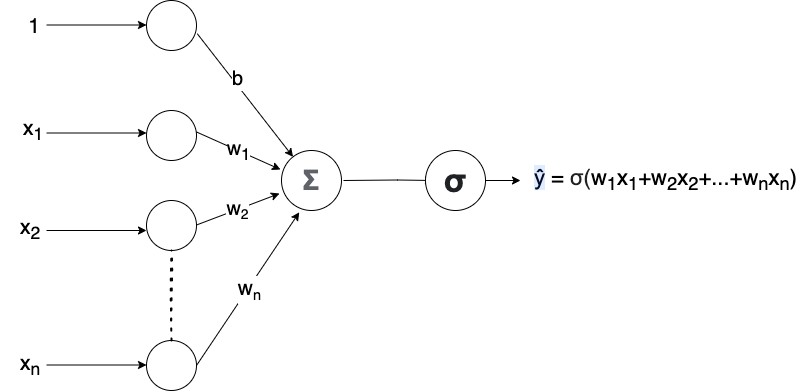

The diagram above was exported from draw.io. Its source (the exported page's mxGraphModel, read from the mxfile embedded in the PNG):
<mxGraphModel dx="1091" dy="593" grid="1" gridSize="10" guides="1" tooltips="1" connect="1" arrows="1" fold="1" page="1" pageScale="1" pageWidth="1390" pageHeight="980" math="0" shadow="0">
  <root>
    <mxCell id="0" />
    <mxCell id="1" parent="0" />
    <mxCell id="GYilfcMDfp0zTLnBZYzx-50" value="" style="ellipse;whiteSpace=wrap;html=1;aspect=fixed;" parent="1" vertex="1">
      <mxGeometry x="271" y="50" width="50" height="50" as="geometry" />
    </mxCell>
    <mxCell id="GYilfcMDfp0zTLnBZYzx-51" value="" style="ellipse;whiteSpace=wrap;html=1;aspect=fixed;" parent="1" vertex="1">
      <mxGeometry x="271" y="250" width="50" height="50" as="geometry" />
    </mxCell>
    <mxCell id="GYilfcMDfp0zTLnBZYzx-52" value="" style="ellipse;whiteSpace=wrap;html=1;aspect=fixed;" parent="1" vertex="1">
      <mxGeometry x="271" y="160" width="50" height="50" as="geometry" />
    </mxCell>
    <mxCell id="GYilfcMDfp0zTLnBZYzx-53" value="&lt;span style=&quot;font-weight: bold; color: rgb(95, 99, 104); font-family: Roboto, arial, sans-serif; text-align: left; background-color: rgb(255, 255, 255);&quot;&gt;&lt;font style=&quot;font-size: 28px;&quot;&gt;Σ&lt;/font&gt;&lt;/span&gt;" style="ellipse;whiteSpace=wrap;html=1;aspect=fixed;" parent="1" vertex="1">
      <mxGeometry x="406" y="200" width="60" height="60" as="geometry" />
    </mxCell>
    <mxCell id="GYilfcMDfp0zTLnBZYzx-54" value="" style="endArrow=classic;html=1;rounded=0;fontSize=20;" parent="1" edge="1">
      <mxGeometry x="-0.02" y="3" relative="1" as="geometry">
        <mxPoint x="171" y="182.5" as="sourcePoint" />
        <mxPoint x="271" y="182.5" as="targetPoint" />
        <Array as="points" />
        <mxPoint y="1" as="offset" />
      </mxGeometry>
    </mxCell>
    <mxCell id="GYilfcMDfp0zTLnBZYzx-55" value="" style="endArrow=classic;html=1;rounded=0;fontSize=20;" parent="1" edge="1">
      <mxGeometry relative="1" as="geometry">
        <mxPoint x="171" y="74.5" as="sourcePoint" />
        <mxPoint x="271" y="74.5" as="targetPoint" />
      </mxGeometry>
    </mxCell>
    <mxCell id="GYilfcMDfp0zTLnBZYzx-56" value="" style="endArrow=classic;html=1;rounded=0;fontSize=20;" parent="1" edge="1">
      <mxGeometry relative="1" as="geometry">
        <mxPoint x="171" y="280" as="sourcePoint" />
        <mxPoint x="271" y="280" as="targetPoint" />
      </mxGeometry>
    </mxCell>
    <mxCell id="GYilfcMDfp0zTLnBZYzx-57" value="w&lt;span style=&quot;font-size: 16.6667px;&quot;&gt;&lt;sub&gt;2&lt;/sub&gt;&lt;/span&gt;" style="endArrow=classic;html=1;rounded=0;fontSize=20;entryX=-0.033;entryY=0.717;entryDx=0;entryDy=0;entryPerimeter=0;" parent="1" target="GYilfcMDfp0zTLnBZYzx-53" edge="1">
      <mxGeometry relative="1" as="geometry">
        <mxPoint x="321" y="274.5" as="sourcePoint" />
        <mxPoint x="421" y="274.5" as="targetPoint" />
      </mxGeometry>
    </mxCell>
    <mxCell id="GYilfcMDfp0zTLnBZYzx-58" value="w&lt;sub&gt;1&lt;/sub&gt;" style="endArrow=classic;html=1;rounded=0;fontSize=20;entryX=-0.017;entryY=0.317;entryDx=0;entryDy=0;entryPerimeter=0;" parent="1" target="GYilfcMDfp0zTLnBZYzx-53" edge="1">
      <mxGeometry relative="1" as="geometry">
        <mxPoint x="321" y="181.48000000000002" as="sourcePoint" />
        <mxPoint x="409.02" y="150" as="targetPoint" />
      </mxGeometry>
    </mxCell>
    <mxCell id="GYilfcMDfp0zTLnBZYzx-59" value="" style="endArrow=classic;html=1;rounded=0;fontSize=15;exitX=1.016;exitY=0.665;exitDx=0;exitDy=0;exitPerimeter=0;" parent="1" source="GYilfcMDfp0zTLnBZYzx-50" target="GYilfcMDfp0zTLnBZYzx-53" edge="1">
      <mxGeometry relative="1" as="geometry">
        <mxPoint x="321" y="74.5" as="sourcePoint" />
        <mxPoint x="421" y="74.5" as="targetPoint" />
      </mxGeometry>
    </mxCell>
    <mxCell id="GYilfcMDfp0zTLnBZYzx-60" value="&lt;span style=&quot;font-size: 20px;&quot;&gt;b&lt;/span&gt;" style="edgeLabel;resizable=0;html=1;align=center;verticalAlign=middle;fontSize=15;" parent="GYilfcMDfp0zTLnBZYzx-59" connectable="0" vertex="1">
      <mxGeometry relative="1" as="geometry">
        <mxPoint x="-8" y="-17" as="offset" />
      </mxGeometry>
    </mxCell>
    <mxCell id="GYilfcMDfp0zTLnBZYzx-61" value="" style="endArrow=classic;html=1;rounded=0;fontSize=15;entryX=0;entryY=0.5;entryDx=0;entryDy=0;" parent="1" edge="1">
      <mxGeometry relative="1" as="geometry">
        <mxPoint x="468" y="230" as="sourcePoint" />
        <mxPoint x="558" y="230" as="targetPoint" />
        <Array as="points">
          <mxPoint x="522" y="229.5" />
        </Array>
      </mxGeometry>
    </mxCell>
    <mxCell id="hoaItIJ0e7ZVS2K3QuL2-1" value="x&lt;sub&gt;1&lt;/sub&gt;" style="text;html=1;strokeColor=none;fillColor=none;align=center;verticalAlign=middle;whiteSpace=wrap;rounded=0;fontSize=21;" parent="1" vertex="1">
      <mxGeometry x="128" y="170" width="60" height="20" as="geometry" />
    </mxCell>
    <mxCell id="hoaItIJ0e7ZVS2K3QuL2-2" value="x&lt;sub&gt;2&lt;/sub&gt;" style="text;html=1;strokeColor=none;fillColor=none;align=center;verticalAlign=middle;whiteSpace=wrap;rounded=0;fontSize=21;" parent="1" vertex="1">
      <mxGeometry x="125" y="269" width="60" height="20" as="geometry" />
    </mxCell>
    <mxCell id="hoaItIJ0e7ZVS2K3QuL2-3" value="1" style="text;html=1;strokeColor=none;fillColor=none;align=center;verticalAlign=middle;whiteSpace=wrap;rounded=0;fontSize=21;" parent="1" vertex="1">
      <mxGeometry x="129" y="66" width="60" height="20" as="geometry" />
    </mxCell>
    <mxCell id="hoaItIJ0e7ZVS2K3QuL2-5" value="" style="ellipse;whiteSpace=wrap;html=1;aspect=fixed;" parent="1" vertex="1">
      <mxGeometry x="271" y="390" width="50" height="50" as="geometry" />
    </mxCell>
    <mxCell id="hoaItIJ0e7ZVS2K3QuL2-6" value="" style="endArrow=classic;html=1;rounded=0;fontSize=20;" parent="1" edge="1">
      <mxGeometry relative="1" as="geometry">
        <mxPoint x="171" y="414.5" as="sourcePoint" />
        <mxPoint x="271" y="414.5" as="targetPoint" />
      </mxGeometry>
    </mxCell>
    <mxCell id="hoaItIJ0e7ZVS2K3QuL2-7" value="x&lt;sub&gt;n&lt;/sub&gt;" style="text;html=1;strokeColor=none;fillColor=none;align=center;verticalAlign=middle;whiteSpace=wrap;rounded=0;fontSize=21;" parent="1" vertex="1">
      <mxGeometry x="125" y="405" width="60" height="20" as="geometry" />
    </mxCell>
    <mxCell id="hoaItIJ0e7ZVS2K3QuL2-8" value="" style="endArrow=classic;html=1;rounded=0;fontSize=21;exitX=1;exitY=0.5;exitDx=0;exitDy=0;entryX=0.296;entryY=1.03;entryDx=0;entryDy=0;entryPerimeter=0;" parent="1" source="hoaItIJ0e7ZVS2K3QuL2-5" target="GYilfcMDfp0zTLnBZYzx-53" edge="1">
      <mxGeometry width="50" height="50" relative="1" as="geometry">
        <mxPoint x="560" y="310" as="sourcePoint" />
        <mxPoint x="610" y="260" as="targetPoint" />
      </mxGeometry>
    </mxCell>
    <mxCell id="hoaItIJ0e7ZVS2K3QuL2-9" value="w&lt;span style=&quot;font-size: 17.5px;&quot;&gt;&lt;sub&gt;n&lt;/sub&gt;&lt;/span&gt;" style="edgeLabel;html=1;align=center;verticalAlign=middle;resizable=0;points=[];fontSize=21;" parent="hoaItIJ0e7ZVS2K3QuL2-8" connectable="0" vertex="1">
      <mxGeometry x="0.005" y="-1" relative="1" as="geometry">
        <mxPoint as="offset" />
      </mxGeometry>
    </mxCell>
    <mxCell id="hoaItIJ0e7ZVS2K3QuL2-10" value="" style="endArrow=none;html=1;strokeWidth=2;rounded=0;fontSize=21;exitX=0.5;exitY=0;exitDx=0;exitDy=0;entryX=0.5;entryY=1;entryDx=0;entryDy=0;shadow=0;sketch=1;jumpSize=8;dashed=1;dashPattern=1 4;" parent="1" source="hoaItIJ0e7ZVS2K3QuL2-5" target="GYilfcMDfp0zTLnBZYzx-51" edge="1">
      <mxGeometry width="50" height="50" relative="1" as="geometry">
        <mxPoint x="560" y="310" as="sourcePoint" />
        <mxPoint x="610" y="260" as="targetPoint" />
      </mxGeometry>
    </mxCell>
    <mxCell id="hoaItIJ0e7ZVS2K3QuL2-11" value="&lt;font style=&quot;font-size: 22px;&quot;&gt;&lt;span style=&quot;background-color: rgba(80, 151, 255, 0.18); color: rgb(4, 12, 40); font-family: &amp;quot;Google Sans&amp;quot;, Roboto, arial, sans-serif; text-align: left;&quot;&gt;ŷ&lt;/span&gt;&amp;nbsp;=&amp;nbsp;&lt;span style=&quot;color: rgb(32, 33, 36); font-family: Roboto, arial, sans-serif; text-align: start; background-color: rgb(255, 255, 255);&quot;&gt;σ(&lt;/span&gt;w&lt;sub style=&quot;&quot;&gt;1&lt;/sub&gt;x&lt;sub style=&quot;&quot;&gt;1&lt;/sub&gt;+w&lt;sub style=&quot;&quot;&gt;2&lt;/sub&gt;x&lt;sub style=&quot;&quot;&gt;2&lt;/sub&gt;+...+w&lt;sub style=&quot;&quot;&gt;n&lt;/sub&gt;x&lt;sub style=&quot;&quot;&gt;n&lt;/sub&gt;)&lt;/font&gt;" style="text;html=1;align=center;verticalAlign=middle;resizable=0;points=[];autosize=1;strokeColor=none;fillColor=none;fontSize=21;" parent="1" vertex="1">
      <mxGeometry x="645" y="210" width="290" height="40" as="geometry" />
    </mxCell>
    <mxCell id="hoaItIJ0e7ZVS2K3QuL2-13" value="&lt;div style=&quot;text-align: left;&quot;&gt;&lt;span style=&quot;color: rgb(32, 33, 36); font-family: Roboto, arial, sans-serif; background-color: rgb(255, 255, 255);&quot;&gt;&lt;font size=&quot;1&quot; style=&quot;&quot;&gt;&lt;b style=&quot;font-size: 33px;&quot;&gt;σ&lt;/b&gt;&lt;/font&gt;&lt;/span&gt;&lt;br&gt;&lt;/div&gt;" style="ellipse;whiteSpace=wrap;html=1;aspect=fixed;" parent="1" vertex="1">
      <mxGeometry x="550" y="200" width="60" height="60" as="geometry" />
    </mxCell>
    <mxCell id="hoaItIJ0e7ZVS2K3QuL2-14" value="" style="endArrow=classic;html=1;rounded=0;fontSize=15;exitX=1;exitY=0.5;exitDx=0;exitDy=0;" parent="1" source="hoaItIJ0e7ZVS2K3QuL2-13" target="hoaItIJ0e7ZVS2K3QuL2-11" edge="1">
      <mxGeometry relative="1" as="geometry">
        <mxPoint x="476" y="239.5" as="sourcePoint" />
        <mxPoint x="570" y="240" as="targetPoint" />
        <Array as="points" />
      </mxGeometry>
    </mxCell>
  </root>
</mxGraphModel>